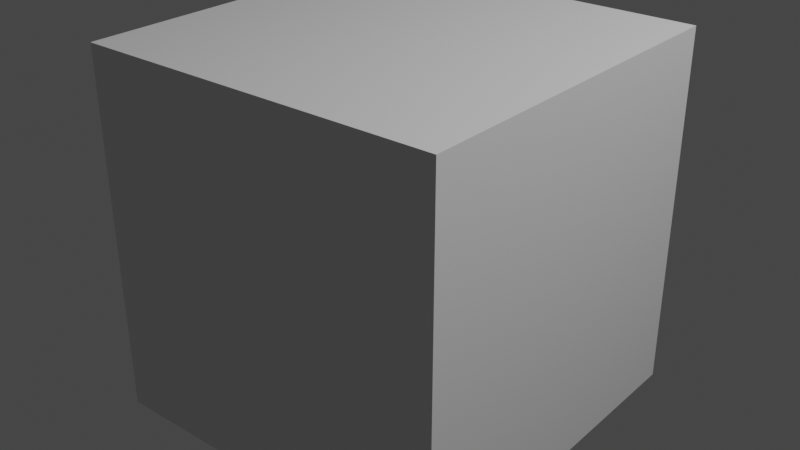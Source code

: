# Source: John.Blend  (saved by Blender 3.4.6; exported with 4.5.12 LTS)
import bpy
from mathutils import Matrix  # noqa: F401  (used for matrix-valued properties, if any)

bpy.ops.wm.read_factory_settings(use_empty=True)
scene = bpy.context.scene
scene.name = 'Scene'

# ---- collections
col_collection = bpy.data.collections.new('Collection'); scene.collection.children.link(col_collection)

# ---- materials (node trees are filled in below, after node groups)
mat_material = bpy.data.materials.new('Material')
mat_material.alpha_threshold = 0.0
mat_material.use_transparent_shadow = False
mat_material.roughness = 0.5
mat_material.line_color = (0.0, 0.0, 0.0, 1.0)

# ---- material node trees
mat_material.use_nodes = True; mat_material.node_tree.nodes.clear()
_N = mat_material.node_tree.nodes; _L = mat_material.node_tree.links
n0 = _N.new('ShaderNodeOutputMaterial'); n0.name = 'Material Output'; n0.location = (300, 300)
n1 = _N.new('ShaderNodeBsdfPrincipled'); n1.name = 'Principled BSDF'; n1.location = (10, 300)
n1.distribution = 'GGX'
n1.subsurface_method = 'RANDOM_WALK_SKIN'
n1.inputs[3].default_value = 1.45
n1.inputs[27].default_value = (0.0, 0.0, 0.0, 1.0)
n1.inputs[28].default_value = 1.0
_L.new(n1.outputs[0], n0.inputs[0])
n0.is_active_output = True

# ---- world
world_world = bpy.data.worlds.new('World'); scene.world = world_world
world_world.use_nodes = True; world_world.node_tree.nodes.clear()
_N = world_world.node_tree.nodes; _L = world_world.node_tree.links
n0 = _N.new('ShaderNodeOutputWorld'); n0.name = 'World Output'; n0.location = (300, 300)
n1 = _N.new('ShaderNodeBackground'); n1.name = 'Background'; n1.location = (10, 300)
n1.inputs[0].default_value = (0.05088, 0.05088, 0.05088, 1.0)
_L.new(n1.outputs[0], n0.inputs[0])
n0.is_active_output = True
world_world.color = (0.05088, 0.05088, 0.05088)
world_world.use_sun_shadow = False
world_world.sun_shadow_jitter_overblur = 0.0

# ---- lights
light_light = bpy.data.lights.new('Light', 'POINT')
light_light.transmission_factor = 0.0
light_light.energy = 1000.0
light_light.shadow_soft_size = 0.1
light_light.shadow_maximum_resolution = 0.006
light_light.use_absolute_resolution = True

# ---- meshes
me_cube = bpy.data.meshes.new('Cube')
me_cube.from_pydata([(1.0, 1.0, 1.0), (1.0, 1.0, -1.0), (1.0, -1.0, 1.0), (1.0, -1.0, -1.0), (-1.0, 1.0, 1.0), (-1.0, 1.0, -1.0), (-1.0, -1.0, 1.0), (-1.0, -1.0, -1.0)], [], [(0, 4, 6, 2), (3, 2, 6, 7), (7, 6, 4, 5), (5, 1, 3, 7), (1, 0, 2, 3), (5, 4, 0, 1)])
_uv = me_cube.uv_layers.new(name='UVMap')
_uv.uv.foreach_set('vector', [0.625, 0.5, 0.875, 0.5, 0.875, 0.75, 0.625, 0.75, 0.375, 0.75, 0.625, 0.75, 0.625, 1.0, 0.375, 1.0, 0.375, 0.0, 0.625, 0.0, 0.625, 0.25, 0.375, 0.25, 0.125, 0.5, 0.375, 0.5, 0.375, 0.75, 0.125, 0.75, 0.375, 0.5, 0.625, 0.5, 0.625, 0.75, 0.375, 0.75, 0.375, 0.25, 0.625, 0.25, 0.625, 0.5, 0.375, 0.5])
me_cube.materials.append(mat_material)
me_cube.use_mirror_vertex_groups = False
me_cube.update()

# ---- objects
ob_cube = bpy.data.objects.new('Cube', me_cube)
ob_light = bpy.data.objects.new('Light', light_light)

# ---- transforms, parenting, visibility, modifiers, constraints
ob_cube.location = (0.0, 0.0, 0.0)
ob_cube.lock_rotations_4d = False
ob_cube.empty_display_type = 'ARROWS'
ob_cube.lineart.crease_threshold = 0.0
ob_light.location = (4.076, 1.005, 5.904)
ob_light.rotation_euler = (0.6503, 0.05522, 1.866)
ob_light.lock_rotations_4d = False
ob_light.empty_display_type = 'ARROWS'
ob_light.color = (0.0, 0.0, 0.0, 0.0)
ob_light.lineart.crease_threshold = 0.0

# ---- collection membership
col_collection.objects.link(ob_cube)
col_collection.objects.link(ob_light)

# ---- scene / render settings (as saved in the file)
scene.frame_start = 1; scene.frame_end = 250; scene.frame_set(1)
scene.render.engine = 'BLENDER_EEVEE_NEXT'
scene.cycles.sampling_pattern = 'TABULATED_SOBOL'
scene.cycles.use_light_tree = False
scene.view_settings.view_transform = 'Filmic'
bpy.context.view_layer.update()

# ---- added for rendering (the .blend has no active camera): camera
cam_auto = bpy.data.cameras.new('AutoCamera')
cam_auto.lens = 50.0
cam_auto.sensor_width = 36.0
cam_auto.clip_end = 1000.0
ob_auto_camera = bpy.data.objects.new('AutoCamera', cam_auto)
scene.collection.objects.link(ob_auto_camera)
ob_auto_camera.location = (3.20507, -3.84609, 2.56406)
ob_auto_camera.rotation_euler = (1.09748, -7.21219e-08, 0.694738)
scene.camera = ob_auto_camera
bpy.context.view_layer.update()
